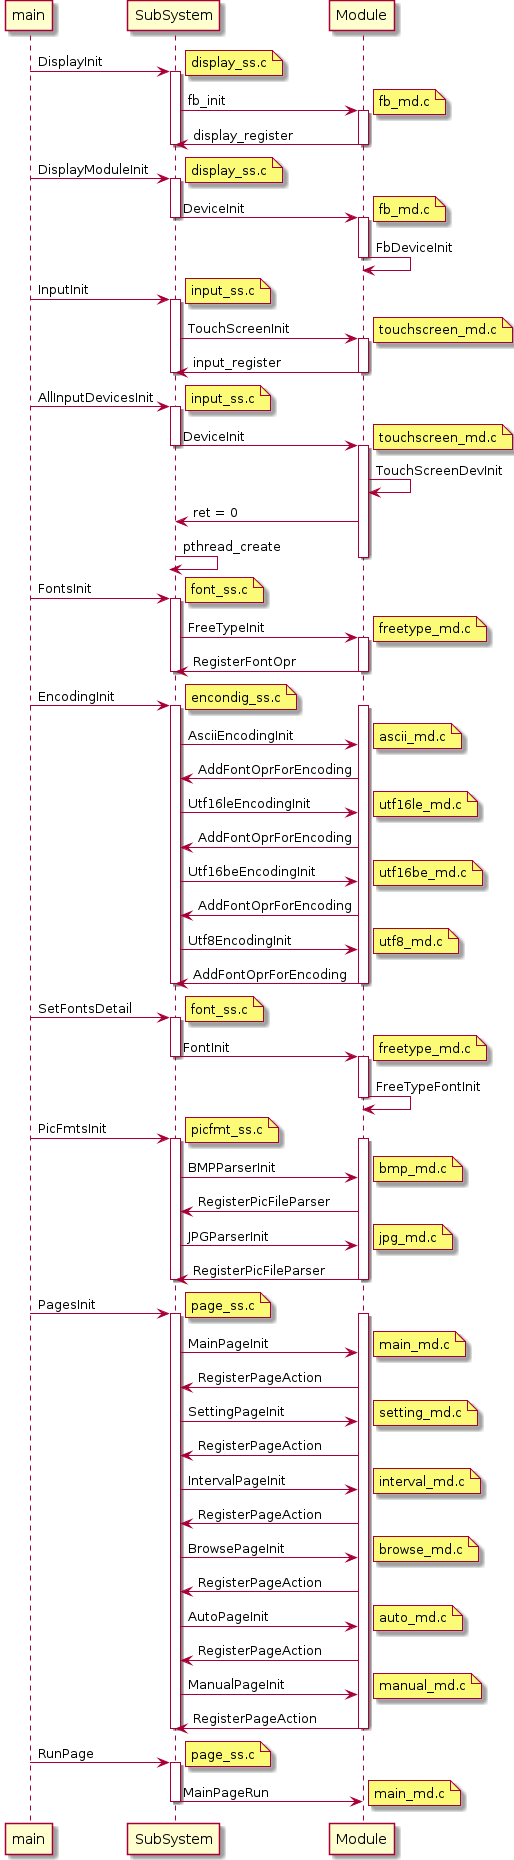

The diagram above was rendered by PlantUML. Its source (embedded in the PNG):
@startuml

main -> SubSystem : DisplayInit
note right : display_ss.c
activate SubSystem
SubSystem -> Module : fb_init
note right : fb_md.c
activate Module
Module -> SubSystem : display_register
deactivate SubSystem
deactivate Module

main -> SubSystem : DisplayModuleInit
note right : display_ss.c
activate SubSystem
SubSystem -> Module : DeviceInit
note right : fb_md.c
deactivate SubSystem
activate Module
Module -> Module : FbDeviceInit
deactivate Module

main -> SubSystem : InputInit
note right : input_ss.c
activate SubSystem
SubSystem -> Module : TouchScreenInit
note right : touchscreen_md.c
activate Module
Module -> SubSystem : input_register
deactivate SubSystem
deactivate Module

main -> SubSystem : AllInputDevicesInit
note right : input_ss.c
activate SubSystem
SubSystem -> Module : DeviceInit
note right : touchscreen_md.c
deactivate SubSystem
activate Module
Module -> Module : TouchScreenDevInit
Module -> SubSystem : ret = 0
SubSystem -> SubSystem : pthread_create
deactivate Module

main -> SubSystem : FontsInit
note right : font_ss.c
activate SubSystem
SubSystem -> Module : FreeTypeInit
note right : freetype_md.c
activate Module
Module -> SubSystem : RegisterFontOpr
deactivate SubSystem
deactivate Module

main -> SubSystem : EncodingInit
note right : encondig_ss.c
activate SubSystem
activate Module
SubSystem -> Module : AsciiEncodingInit
note right : ascii_md.c
Module -> SubSystem : AddFontOprForEncoding
SubSystem -> Module : Utf16leEncodingInit
note right : utf16le_md.c
Module -> SubSystem : AddFontOprForEncoding
SubSystem -> Module : Utf16beEncodingInit
note right : utf16be_md.c
Module -> SubSystem : AddFontOprForEncoding
SubSystem -> Module : Utf8EncodingInit
note right : utf8_md.c
Module -> SubSystem : AddFontOprForEncoding
deactivate SubSystem
deactivate Module

main -> SubSystem : SetFontsDetail
note right : font_ss.c
activate SubSystem
SubSystem -> Module : FontInit
note right : freetype_md.c
deactivate SubSystem
activate Module
Module -> Module : FreeTypeFontInit
deactivate Module

main -> SubSystem : PicFmtsInit
note right : picfmt_ss.c
activate SubSystem
activate Module
SubSystem -> Module : BMPParserInit
note right : bmp_md.c
Module -> SubSystem : RegisterPicFileParser
SubSystem -> Module : JPGParserInit
note right : jpg_md.c
Module -> SubSystem : RegisterPicFileParser
deactivate SubSystem
deactivate Module

main -> SubSystem : PagesInit
note right : page_ss.c
activate SubSystem
activate Module
SubSystem -> Module : MainPageInit
note right : main_md.c
Module -> SubSystem : RegisterPageAction
SubSystem -> Module :SettingPageInit
note right : setting_md.c
Module -> SubSystem : RegisterPageAction
SubSystem -> Module :IntervalPageInit
note right : interval_md.c
Module -> SubSystem : RegisterPageAction
SubSystem -> Module :BrowsePageInit
note right : browse_md.c
Module -> SubSystem : RegisterPageAction
SubSystem -> Module :AutoPageInit
note right : auto_md.c
Module -> SubSystem : RegisterPageAction
SubSystem -> Module :ManualPageInit
note right : manual_md.c
Module -> SubSystem : RegisterPageAction
deactivate SubSystem
deactivate Module

main -> SubSystem : RunPage
note right : page_ss.c
activate SubSystem
SubSystem -> Module : MainPageRun
deactivate SubSystem
note right : main_md.c

@enduml